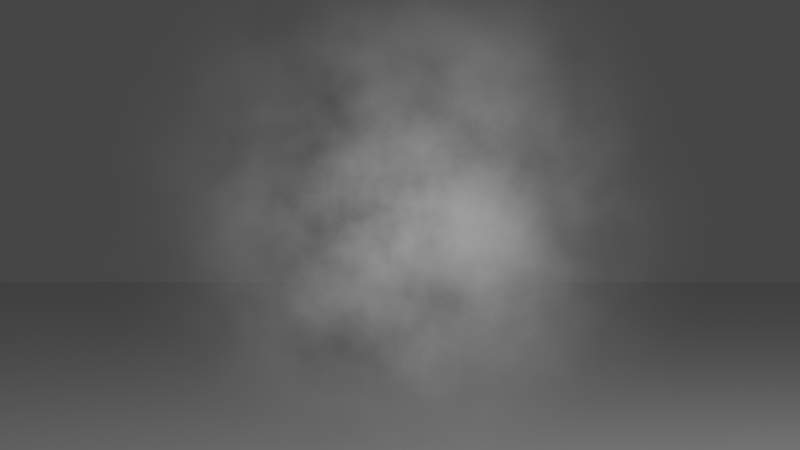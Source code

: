 # Source: dust.blend  (saved by Blender 2.81.16; exported with 4.5.12 LTS)
import bpy
from mathutils import Matrix  # noqa: F401  (used for matrix-valued properties, if any)

bpy.ops.wm.read_factory_settings(use_empty=True)
scene = bpy.context.scene
scene.name = 'Scene'

# ---- collections
col_collection = bpy.data.collections.new('Collection'); scene.collection.children.link(col_collection)

# ---- images (referenced by path relative to the original .blend; pixels are not part of the script)
import os
ASSET_DIR = os.environ.get("B2B_ASSET_DIR", "")  # directory of the original .blend (textures are referenced by path, not embedded)
HERE = os.path.dirname(os.path.abspath(__file__))  # packed textures are extracted next to this script under _unpacked/

def load_image(name, relpath, width, height, colorspace="sRGB"):
    """Load a texture the original file referenced (path relative to the .blend, or extracted next to this script)."""
    p = next((c for c in (os.path.join(HERE, relpath), os.path.join(ASSET_DIR, relpath)) if relpath and os.path.exists(c)), "")
    if p:
        img = bpy.data.images.load(p, check_existing=True)
        img.name = name
    else:  # same state as the original file: an image datablock whose file is absent (Cycles renders it pink)
        img = bpy.data.images.new(name, width, height)
        img.source = "FILE"
        img.filepath = "//" + (relpath or name)
    img.colorspace_settings.name = colorspace
    return img
img_fade_png = load_image('fade.png', '_unpacked/fade.7fb24415.png', 256, 256, 'sRGB')

# ---- materials (node trees are filled in below, after node groups)
mat_dust = bpy.data.materials.new('dust')
mat_dust.surface_render_method = 'BLENDED'
mat_dust.blend_method = 'BLEND'

# ---- material node trees
mat_dust.use_nodes = True; mat_dust.node_tree.nodes.clear()
_N = mat_dust.node_tree.nodes; _L = mat_dust.node_tree.links
n0 = _N.new('ShaderNodeMapping'); n0.name = 'Mapping'; n0.location = (-508, 162)
n0.vector_type = 'TEXTURE'
n1 = _N.new('ShaderNodeTexNoise'); n1.name = 'Noise Texture'; n1.location = (-325, 162)
n1.noise_dimensions = '2D'
n1.inputs[2].default_value = 3.4
n1.inputs[3].default_value = 8.0
n2 = _N.new('ShaderNodeTexImage'); n2.name = 'Image Texture'; n2.location = (-426, 447)
n2.image = img_fade_png
n3 = _N.new('ShaderNodeBsdfTransparent'); n3.name = 'Transparent BSDF'; n3.location = (223, 223)
n3.width = 150
n4 = _N.new('ShaderNodeBrightContrast'); n4.name = 'Bright/Contrast'; n4.location = (-142, 162)
n4.inputs[1].default_value = 0.4
n4.inputs[2].default_value = 3.0
n5 = _N.new('ShaderNodeMix'); n5.name = 'Mix'; n5.location = (41, 305)
n5.data_type = 'RGBA'
n5.blend_type = 'MULTIPLY'
n5.inputs[0].default_value = 1.0
n6 = _N.new('ShaderNodeRGBToBW'); n6.name = 'RGB to BW'; n6.location = (223, 325)
n7 = _N.new('ShaderNodeMixShader'); n7.name = 'Mix Shader'; n7.location = (406, 264)
n8 = _N.new('ShaderNodeOutputMaterial'); n8.name = 'Material Output'; n8.location = (589, 305)
n8.target = 'CYCLES'
n9 = _N.new('ShaderNodeUVMap'); n9.name = 'UV Map'; n9.location = (-690, 244)
n9.uv_map = 'UVMap'
n10 = _N.new('ShaderNodeBsdfDiffuse'); n10.name = 'Diffuse BSDF'; n10.location = (223, 122)
n10.inputs[1].default_value = 1.0
n11 = _N.new('ShaderNodeCombineXYZ'); n11.name = 'Combine XYZ'; n11.location = (-690, 81)
n12 = _N.new('ShaderNodeObjectInfo'); n12.name = 'Object Info'; n12.location = (-1056, 81)
n13 = _N.new('ShaderNodeMath'); n13.name = 'Math'; n13.location = (-873, 81)
n13.operation = 'MULTIPLY'
n13.inputs[1].default_value = 32.0
n14 = _N.new('ShaderNodeOutputMaterial'); n14.name = 'Material Output.001'; n14.location = (0, 0)
n14.target = 'EEVEE'
n15 = _N.new('ShaderNodeMixShader'); n15.name = 'Mix Shader.001'; n15.location = (0, 0)
n15.label = 'Disable Shadow'
n15.hide = True
n16 = _N.new('ShaderNodeLightPath'); n16.name = 'Light Path'; n16.location = (0, 0)
n16.hide = True
n17 = _N.new('ShaderNodeBsdfTransparent'); n17.name = 'Transparent BSDF.001'; n17.location = (0, 0)
n17.hide = True
_L.new(n0.outputs[0], n1.inputs[0])
_L.new(n9.outputs[0], n0.inputs[0])
_L.new(n9.outputs[0], n2.inputs[0])
_L.new(n1.outputs[0], n4.inputs[0])
_L.new(n2.outputs[0], n5.inputs[6])
_L.new(n4.outputs[0], n5.inputs[7])
_L.new(n3.outputs[0], n7.inputs[1])
_L.new(n5.outputs[2], n6.inputs[0])
_L.new(n6.outputs[0], n7.inputs[0])
_L.new(n7.outputs[0], n8.inputs[0])
_L.new(n10.outputs[0], n7.inputs[2])
_L.new(n11.outputs[0], n0.inputs[1])
_L.new(n13.outputs[0], n11.inputs[0])
_L.new(n12.outputs[5], n13.inputs[0])
_L.new(n7.outputs[0], n15.inputs[1])
_L.new(n15.outputs[0], n14.inputs[0])
_L.new(n16.outputs[1], n15.inputs[0])
_L.new(n17.outputs[0], n15.inputs[2])
n8.is_active_output = True

# ---- world
world_world = bpy.data.worlds.new('World'); scene.world = world_world
world_world.use_nodes = True; world_world.node_tree.nodes.clear()
_N = world_world.node_tree.nodes; _L = world_world.node_tree.links
n0 = _N.new('ShaderNodeOutputWorld'); n0.name = 'World Output'; n0.location = (300, 300)
n1 = _N.new('ShaderNodeBackground'); n1.name = 'Background'; n1.location = (10, 300)
n1.inputs[0].default_value = (0.05088, 0.05088, 0.05088, 1.0)
_L.new(n1.outputs[0], n0.inputs[0])
n0.is_active_output = True
world_world.color = (0.05088, 0.05088, 0.05088)
world_world.use_sun_shadow = False
world_world.sun_shadow_jitter_overblur = 0.0

# ---- cameras
cam_camera = bpy.data.cameras.new('Camera')
cam_camera.clip_end = 100.0
cam_camera.ortho_scale = 7.314

# ---- lights
light_light = bpy.data.lights.new('Light', 'POINT')
light_light.transmission_factor = 0.0
light_light.energy = 1000.0
light_light.shadow_soft_size = 0.1
light_light.shadow_maximum_resolution = 0.006
light_light.use_absolute_resolution = True

# ---- meshes
me_plane = bpy.data.meshes.new('Plane')
me_plane.from_pydata([(-32.0, -32.0, 0.0), (32.0, -32.0, 0.0), (-32.0, 32.0, 0.0), (32.0, 32.0, 0.0)], [], [(0, 1, 3, 2)])
_uv = me_plane.uv_layers.new(name='UVMap')
_uv.uv.foreach_set('vector', [0.0, 0.0, 1.0, 0.0, 1.0, 1.0, 0.0, 1.0])
me_plane.use_remesh_fix_poles = True
me_plane.use_remesh_preserve_attributes = False
me_plane.use_mirror_vertex_groups = False
me_plane.update()
me_plane_001 = bpy.data.meshes.new('Plane.001')
me_plane_001.from_pydata([(-2.0, 0.0, -2.0), (2.0, 0.0, -2.0), (-2.0, 0.0, 2.0), (2.0, 0.0, 2.0)], [], [(0, 1, 3, 2)])
_uv = me_plane_001.uv_layers.new(name='UVMap')
_uv.uv.foreach_set('vector', [0.9999, 0.9999, 0.0001001, 0.9999, 9.998e-05, 0.0001002, 0.9999, 9.998e-05])
me_plane_001.materials.append(mat_dust)
me_plane_001.use_remesh_fix_poles = True
me_plane_001.use_remesh_preserve_attributes = False
me_plane_001.use_mirror_vertex_groups = False
me_plane_001.update()

# ---- objects
ob_light = bpy.data.objects.new('Light', light_light)
ob_camera = bpy.data.objects.new('Camera', cam_camera)
ob_ground = bpy.data.objects.new('ground', me_plane)
ob_dust_plane_001 = bpy.data.objects.new('dust_plane.001', me_plane_001)

# ---- transforms, parenting, visibility, modifiers, constraints
ob_light.location = (4.076, -5.995, 5.904)
ob_light.rotation_euler = (0.6503, 0.05522, 1.866)
ob_light.lock_rotations_4d = False
ob_light.empty_display_type = 'ARROWS'
ob_light.color = (0.0, 0.0, 0.0, 0.0)
ob_light.lineart.crease_threshold = 0.0
ob_camera.location = (0.0, -7.0, 2.0)
ob_camera.rotation_euler = (1.571, 0.0, 0.0)
ob_camera.lock_rotations_4d = False
ob_camera.empty_display_type = 'ARROWS'
ob_camera.color = (0.0, 0.0, 0.0, 0.0)
ob_camera.display_type = 'WIRE'
ob_camera.lineart.crease_threshold = 0.0
ob_ground.location = (0.0, 0.0, 0.0)
ob_ground.lineart.crease_threshold = 0.0
ob_dust_plane_001.location = (0.0, 0.0, 2.0)
ob_dust_plane_001.visible_shadow = False
ob_dust_plane_001.lineart.crease_threshold = 0.0

# ---- collection membership
col_collection.objects.link(ob_light)
col_collection.objects.link(ob_camera)
col_collection.objects.link(ob_ground)
col_collection.objects.link(ob_dust_plane_001)

# ---- scene / render settings (as saved in the file)
scene.camera = ob_camera
scene.frame_start = 1; scene.frame_end = 250; scene.frame_set(1)
scene.render.engine = 'BLENDER_EEVEE_NEXT'
scene.cycles.use_denoising = False
scene.cycles.samples = 128
scene.cycles.sampling_pattern = 'TABULATED_SOBOL'
scene.cycles.use_adaptive_sampling = False
scene.cycles.use_light_tree = False
scene.view_settings.view_transform = 'Filmic'
bpy.context.view_layer.update()
